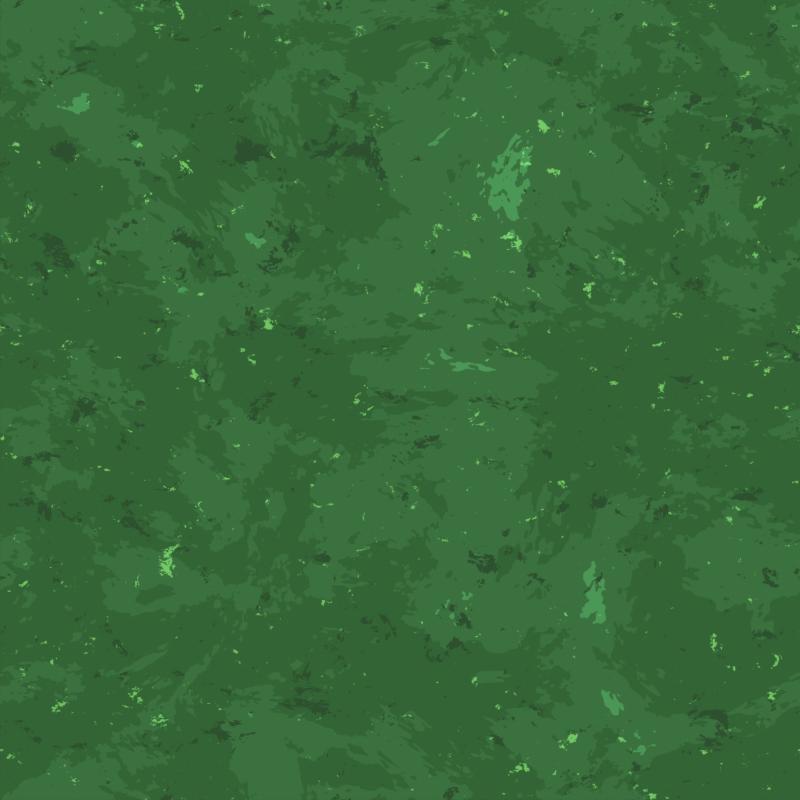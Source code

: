 # Source: grass.blend  (saved by Blender 2.93.20; exported with 4.5.12 LTS)
import bpy
from mathutils import Matrix  # noqa: F401  (used for matrix-valued properties, if any)

bpy.ops.wm.read_factory_settings(use_empty=True)
scene = bpy.context.scene
scene.name = 'Scene'

# ---- collections
col_collection = bpy.data.collections.new('Collection'); scene.collection.children.link(col_collection)

# ---- materials (node trees are filled in below, after node groups)
mat_material = bpy.data.materials.new('Material')
mat_material.alpha_threshold = 0.0
mat_material.use_transparent_shadow = False
mat_material.line_color = (0.0, 0.0, 0.0, 1.0)

# ---- material node trees
mat_material.use_nodes = True; mat_material.node_tree.nodes.clear()
_N = mat_material.node_tree.nodes; _L = mat_material.node_tree.links
n0 = _N.new('ShaderNodeMath'); n0.name = 'Math'; n0.location = (-261, 716)
n0.operation = 'SINE'
n0.inputs[2].default_value = 0.0
n1 = _N.new('NodeReroute'); n1.name = 'Reroute'; n1.location = (-324, 485)
n1.width = 16
n1.socket_idname = 'NodeSocketFloat'
n2 = _N.new('ShaderNodeMath'); n2.name = 'Math.001'; n2.location = (-263, 571)
n2.operation = 'COSINE'
n2.inputs[2].default_value = 0.0
n3 = _N.new('ShaderNodeMath'); n3.name = 'Math.002'; n3.location = (-250, 353)
n3.operation = 'SINE'
n3.inputs[2].default_value = 0.0
n4 = _N.new('NodeReroute'); n4.name = 'Reroute.001'; n4.location = (-311, 190)
n4.width = 16
n4.socket_idname = 'NodeSocketFloat'
n5 = _N.new('ShaderNodeSeparateXYZ'); n5.name = 'Separate XYZ'; n5.location = (-604, 426)
n6 = _N.new('ShaderNodeMath'); n6.name = 'Math.003'; n6.location = (-252, 208)
n6.operation = 'COSINE'
n6.inputs[2].default_value = 0.0
n7 = _N.new('ShaderNodeCombineXYZ'); n7.name = 'Combine XYZ'; n7.location = (-61, 481)
n8 = _N.new('ShaderNodeVectorMath'); n8.name = 'Vector Math'; n8.location = (-834, 417)
n8.operation = 'SCALE'
n8.inputs[3].default_value = 6.283
n9 = _N.new('ShaderNodeTexNoise'); n9.name = 'Noise Texture'; n9.location = (379, 360)
n9.noise_dimensions = '4D'
n9.inputs[2].default_value = 0.75
n9.inputs[3].default_value = 5.0
n9.inputs[4].default_value = 0.75
n9.inputs[8].default_value = 0.5
n10 = _N.new('ShaderNodeValToRGB'); n10.name = 'ColorRamp.001'; n10.location = (725, 402)
n10.color_ramp.interpolation = 'CONSTANT'
while len(n10.color_ramp.elements) > 1: n10.color_ramp.elements.remove(n10.color_ramp.elements[-1])
n10.color_ramp.elements[0].position = 0.0; n10.color_ramp.elements[0].color = (0.0331, 0.1274, 0.0356, 1.0)
_e = n10.color_ramp.elements.new(0.5045); _e.color = (0.04374, 0.1651, 0.04971, 1.0)
_e = n10.color_ramp.elements.new(0.6364); _e.color = (0.07036, 0.3095, 0.09306, 1.0)
n11 = _N.new('ShaderNodeUVMap'); n11.name = 'UV Map'; n11.location = (-1079, 399)
n12 = _N.new('ShaderNodeRGB'); n12.name = 'RGB'; n12.location = (1040, 194)
n12.outputs[0].default_value = (0.1329, 0.4287, 0.0865, 1.0)
n13 = _N.new('ShaderNodeOutputMaterial'); n13.name = 'Material Output'; n13.location = (1785, 265)
n14 = _N.new('ShaderNodeMix'); n14.name = 'Mix'; n14.location = (1277, 381)
n14.data_type = 'RGBA'
n14.blend_type = 'ADD'
n15 = _N.new('ShaderNodeRGB'); n15.name = 'RGB.001'; n15.location = (1271, 25)
n15.outputs[0].default_value = (0.02624, 0.08022, 0.02843, 1.0)
n16 = _N.new('ShaderNodeMix'); n16.name = 'Mix.001'; n16.location = (1532, 207)
n16.data_type = 'RGBA'
n16.blend_type = 'DARKEN'
n17 = _N.new('ShaderNodeValToRGB'); n17.name = 'ColorRamp.002'; n17.location = (691, 103)
n17.color_ramp.interpolation = 'CONSTANT'
while len(n17.color_ramp.elements) > 1: n17.color_ramp.elements.remove(n17.color_ramp.elements[-1])
n17.color_ramp.elements[0].position = 0.0; n17.color_ramp.elements[0].color = (0.0, 0.0, 0.0, 1.0)
_e = n17.color_ramp.elements.new(0.6364); _e.color = (1.0, 1.0, 1.0, 1.0)
n18 = _N.new('ShaderNodeValToRGB'); n18.name = 'ColorRamp'; n18.location = (694, -137)
n18.color_ramp.interpolation = 'CONSTANT'
while len(n18.color_ramp.elements) > 1: n18.color_ramp.elements.remove(n18.color_ramp.elements[-1])
n18.color_ramp.elements[0].position = 0.0; n18.color_ramp.elements[0].color = (1.0, 1.0, 1.0, 1.0)
_e = n18.color_ramp.elements.new(0.3955); _e.color = (0.0, 0.0, 0.0, 1.0)
n19 = _N.new('ShaderNodeTexNoise'); n19.name = 'Noise Texture.001'; n19.location = (379, 46)
n19.noise_dimensions = '4D'
n19.inputs[3].default_value = 5.0
n19.inputs[4].default_value = 0.75
n19.inputs[8].default_value = 0.5
n20 = _N.new('ShaderNodeTexNoise'); n20.name = 'Noise Texture.002'; n20.location = (377, -228)
n20.noise_dimensions = '4D'
n20.inputs[2].default_value = 3.0
n20.inputs[3].default_value = 5.0
n20.inputs[4].default_value = 0.75
n20.inputs[8].default_value = 0.5
n21 = _N.new('ShaderNodeMapping'); n21.name = 'Mapping'; n21.location = (159, 663)
n21.inputs[2].default_value = (0.1745, 0.1745, 0.0)
n21.inputs[3].default_value = (1.0, 1.0, 1.5)
_L.new(n1.outputs[0], n0.inputs[0])
_L.new(n0.outputs[0], n7.inputs[0])
_L.new(n8.outputs[0], n5.inputs[0])
_L.new(n1.outputs[0], n2.inputs[0])
_L.new(n5.outputs[0], n1.inputs[0])
_L.new(n4.outputs[0], n3.inputs[0])
_L.new(n4.outputs[0], n6.inputs[0])
_L.new(n5.outputs[1], n4.inputs[0])
_L.new(n2.outputs[0], n7.inputs[1])
_L.new(n3.outputs[0], n7.inputs[2])
_L.new(n6.outputs[0], n9.inputs[1])
_L.new(n9.outputs[0], n10.inputs[0])
_L.new(n7.outputs[0], n21.inputs[0])
_L.new(n11.outputs[0], n8.inputs[0])
_L.new(n21.outputs[0], n9.inputs[0])
_L.new(n21.outputs[0], n19.inputs[0])
_L.new(n6.outputs[0], n19.inputs[1])
_L.new(n10.outputs[0], n14.inputs[6])
_L.new(n12.outputs[0], n14.inputs[7])
_L.new(n15.outputs[0], n16.inputs[7])
_L.new(n14.outputs[2], n16.inputs[6])
_L.new(n16.outputs[2], n13.inputs[0])
_L.new(n19.outputs[0], n17.inputs[0])
_L.new(n17.outputs[0], n14.inputs[0])
_L.new(n18.outputs[0], n16.inputs[0])
_L.new(n6.outputs[0], n20.inputs[1])
_L.new(n21.outputs[0], n20.inputs[0])
_L.new(n20.outputs[0], n18.inputs[0])
n13.is_active_output = True

# ---- world
world_world = bpy.data.worlds.new('World'); scene.world = world_world
world_world.use_nodes = True; world_world.node_tree.nodes.clear()
_N = world_world.node_tree.nodes; _L = world_world.node_tree.links
n0 = _N.new('ShaderNodeOutputWorld'); n0.name = 'World Output'; n0.location = (300, 300)
n1 = _N.new('ShaderNodeBackground'); n1.name = 'Background'; n1.location = (10, 300)
n1.inputs[0].default_value = (0.05088, 0.05088, 0.05088, 1.0)
_L.new(n1.outputs[0], n0.inputs[0])
n0.is_active_output = True
world_world.color = (0.05088, 0.05088, 0.05088)
world_world.use_sun_shadow = False
world_world.sun_shadow_jitter_overblur = 0.0

# ---- cameras
cam_camera = bpy.data.cameras.new('Camera')
cam_camera.type = 'ORTHO'
cam_camera.clip_end = 100.0
cam_camera.ortho_scale = 2.0

# ---- lights
light_light = bpy.data.lights.new('Light', 'POINT')
light_light.transmission_factor = 0.0
light_light.energy = 1000.0
light_light.shadow_soft_size = 0.1
light_light.shadow_maximum_resolution = 0.006
light_light.use_absolute_resolution = True

# ---- meshes
me_plane = bpy.data.meshes.new('Plane')
me_plane.from_pydata([(-1.0, -1.0, 0.0), (1.0, -1.0, 0.0), (-1.0, 1.0, 0.0), (1.0, 1.0, 0.0)], [], [(0, 1, 3, 2)])
_uv = me_plane.uv_layers.new(name='UVMap')
_uv.uv.foreach_set('vector', [0.9999, 0.9999, 0.0001001, 0.9999, 9.998e-05, 0.0001001, 0.9999, 9.998e-05])
me_plane.materials.append(mat_material)
me_plane.use_remesh_fix_poles = True
me_plane.use_remesh_preserve_attributes = False
me_plane.update()

# ---- objects
ob_light = bpy.data.objects.new('Light', light_light)
ob_camera = bpy.data.objects.new('Camera', cam_camera)
ob_plane = bpy.data.objects.new('Plane', me_plane)

# ---- transforms, parenting, visibility, modifiers, constraints
ob_light.location = (4.076, 1.005, 5.904)
ob_light.rotation_euler = (0.6503, 0.05522, 1.866)
ob_light.lock_rotations_4d = False
ob_light.empty_display_type = 'ARROWS'
ob_light.color = (0.0, 0.0, 0.0, 0.0)
ob_light.lineart.crease_threshold = 0.0
ob_camera.location = (0.0, 0.0, 5.0)
ob_camera.lock_rotations_4d = False
ob_camera.empty_display_type = 'ARROWS'
ob_camera.color = (0.0, 0.0, 0.0, 0.0)
ob_camera.display_type = 'WIRE'
ob_camera.lineart.crease_threshold = 0.0
ob_plane.location = (0.0, 0.0, 0.0)
_m = ob_plane.modifiers.new('Array', 'ARRAY')
_m.count = 3
_m = ob_plane.modifiers.new('Array.001', 'ARRAY')
_m.count = 3
_m.relative_offset_displace = (-3.725e-09, 1.0, 0.0)

# ---- collection membership
col_collection.objects.link(ob_light)
col_collection.objects.link(ob_camera)
col_collection.objects.link(ob_plane)

# ---- scene / render settings (as saved in the file)
scene.camera = ob_camera
scene.frame_start = 1; scene.frame_end = 64; scene.frame_set(1)
scene.render.engine = 'BLENDER_EEVEE_NEXT'
scene.render.resolution_x = 320
scene.render.resolution_y = 320
scene.cycles.use_denoising = False
scene.cycles.samples = 128
scene.cycles.sampling_pattern = 'TABULATED_SOBOL'
scene.cycles.use_adaptive_sampling = False
scene.cycles.use_light_tree = False
scene.view_settings.view_transform = 'Standard'
bpy.context.view_layer.update()
